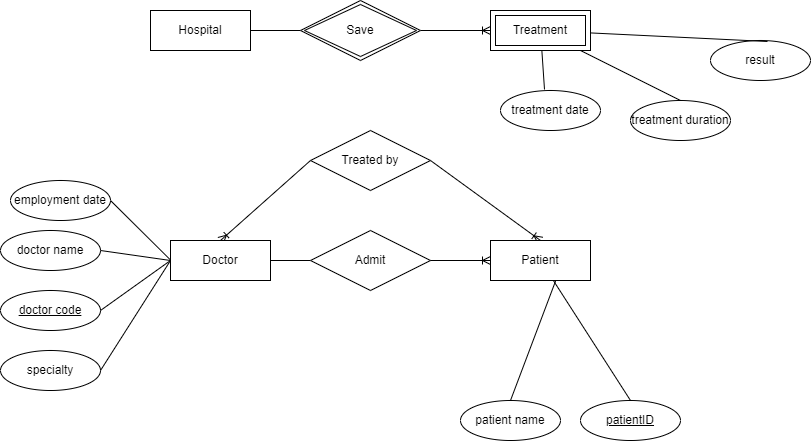

The diagram above was exported from draw.io. Its source (the exported page's mxGraphModel, read from the mxfile embedded in the PNG):
<mxGraphModel dx="1817" dy="1824" grid="1" gridSize="10" guides="1" tooltips="1" connect="1" arrows="1" fold="1" page="1" pageScale="1" pageWidth="850" pageHeight="1100" math="0" shadow="0" extFonts="Permanent Marker^https://fonts.googleapis.com/css?family=Permanent+Marker">
  <root>
    <mxCell id="0" />
    <mxCell id="1" parent="0" />
    <mxCell id="hHDWBSuv6FQ9xTuvMSeh-38" style="edgeStyle=none;rounded=0;orthogonalLoop=1;jettySize=auto;html=1;entryX=0;entryY=0.5;entryDx=0;entryDy=0;endArrow=none;endFill=0;" edge="1" parent="1" source="hHDWBSuv6FQ9xTuvMSeh-4" target="hHDWBSuv6FQ9xTuvMSeh-17">
      <mxGeometry relative="1" as="geometry" />
    </mxCell>
    <mxCell id="hHDWBSuv6FQ9xTuvMSeh-17" value="Admit" style="shape=rhombus;perimeter=rhombusPerimeter;whiteSpace=wrap;html=1;align=center;" vertex="1" parent="1">
      <mxGeometry x="120" y="50" width="120" height="60" as="geometry" />
    </mxCell>
    <mxCell id="hHDWBSuv6FQ9xTuvMSeh-43" style="edgeStyle=none;rounded=0;orthogonalLoop=1;jettySize=auto;html=1;entryX=0.5;entryY=0;entryDx=0;entryDy=0;exitX=0;exitY=0.5;exitDx=0;exitDy=0;exitPerimeter=0;endArrow=ERoneToMany;endFill=0;" edge="1" parent="1" source="hHDWBSuv6FQ9xTuvMSeh-19" target="hHDWBSuv6FQ9xTuvMSeh-4">
      <mxGeometry relative="1" as="geometry">
        <mxPoint x="120.9677419354839" y="-24.51612903225805" as="sourcePoint" />
        <mxPoint y="40" as="targetPoint" />
      </mxGeometry>
    </mxCell>
    <mxCell id="hHDWBSuv6FQ9xTuvMSeh-44" style="edgeStyle=none;rounded=0;orthogonalLoop=1;jettySize=auto;html=1;entryX=0.5;entryY=0;entryDx=0;entryDy=0;exitX=1;exitY=0.5;exitDx=0;exitDy=0;endArrow=ERoneToMany;endFill=0;" edge="1" parent="1" source="hHDWBSuv6FQ9xTuvMSeh-19" target="hHDWBSuv6FQ9xTuvMSeh-5">
      <mxGeometry relative="1" as="geometry">
        <mxPoint x="240.0022580645161" y="-14.51612903225805" as="sourcePoint" />
        <mxPoint x="360.97" y="50" as="targetPoint" />
      </mxGeometry>
    </mxCell>
    <mxCell id="hHDWBSuv6FQ9xTuvMSeh-19" value="Treated by" style="shape=rhombus;perimeter=rhombusPerimeter;whiteSpace=wrap;html=1;align=center;" vertex="1" parent="1">
      <mxGeometry x="120" y="-50" width="120" height="60" as="geometry" />
    </mxCell>
    <mxCell id="hHDWBSuv6FQ9xTuvMSeh-23" value="" style="endArrow=none;html=1;rounded=0;exitX=1;exitY=0.5;exitDx=0;exitDy=0;" edge="1" parent="1" source="hHDWBSuv6FQ9xTuvMSeh-11">
      <mxGeometry relative="1" as="geometry">
        <mxPoint x="-70" y="10" as="sourcePoint" />
        <mxPoint x="-20" y="79.5" as="targetPoint" />
      </mxGeometry>
    </mxCell>
    <mxCell id="hHDWBSuv6FQ9xTuvMSeh-40" value="" style="fontSize=12;html=1;endArrow=ERoneToMany;rounded=0;exitX=1;exitY=0.5;exitDx=0;exitDy=0;" edge="1" parent="1" source="hHDWBSuv6FQ9xTuvMSeh-17" target="hHDWBSuv6FQ9xTuvMSeh-5">
      <mxGeometry width="100" height="100" relative="1" as="geometry">
        <mxPoint x="240" y="80" as="sourcePoint" />
        <mxPoint x="440" y="90" as="targetPoint" />
      </mxGeometry>
    </mxCell>
    <mxCell id="hHDWBSuv6FQ9xTuvMSeh-45" value="" style="group" vertex="1" connectable="0" parent="1">
      <mxGeometry x="300" y="-170" width="320" height="130" as="geometry" />
    </mxCell>
    <mxCell id="hHDWBSuv6FQ9xTuvMSeh-6" value="Treatment" style="shape=ext;margin=3;double=1;whiteSpace=wrap;html=1;align=center;" vertex="1" parent="hHDWBSuv6FQ9xTuvMSeh-45">
      <mxGeometry width="100" height="40" as="geometry" />
    </mxCell>
    <mxCell id="hHDWBSuv6FQ9xTuvMSeh-14" value="treatment date" style="ellipse;whiteSpace=wrap;html=1;align=center;" vertex="1" parent="hHDWBSuv6FQ9xTuvMSeh-45">
      <mxGeometry x="10" y="80" width="100" height="40" as="geometry" />
    </mxCell>
    <mxCell id="hHDWBSuv6FQ9xTuvMSeh-15" value="treatment duration" style="ellipse;whiteSpace=wrap;html=1;align=center;" vertex="1" parent="hHDWBSuv6FQ9xTuvMSeh-45">
      <mxGeometry x="140" y="90" width="100" height="40" as="geometry" />
    </mxCell>
    <mxCell id="hHDWBSuv6FQ9xTuvMSeh-16" value="result" style="ellipse;whiteSpace=wrap;html=1;align=center;" vertex="1" parent="hHDWBSuv6FQ9xTuvMSeh-45">
      <mxGeometry x="220" y="30" width="100" height="40" as="geometry" />
    </mxCell>
    <mxCell id="hHDWBSuv6FQ9xTuvMSeh-32" style="edgeStyle=none;rounded=0;orthogonalLoop=1;jettySize=auto;html=1;entryX=0.44;entryY=-0.025;entryDx=0;entryDy=0;entryPerimeter=0;endArrow=none;endFill=0;" edge="1" parent="hHDWBSuv6FQ9xTuvMSeh-45" source="hHDWBSuv6FQ9xTuvMSeh-6" target="hHDWBSuv6FQ9xTuvMSeh-14">
      <mxGeometry relative="1" as="geometry" />
    </mxCell>
    <mxCell id="hHDWBSuv6FQ9xTuvMSeh-33" style="edgeStyle=none;rounded=0;orthogonalLoop=1;jettySize=auto;html=1;entryX=0.5;entryY=0;entryDx=0;entryDy=0;endArrow=none;endFill=0;" edge="1" parent="hHDWBSuv6FQ9xTuvMSeh-45" source="hHDWBSuv6FQ9xTuvMSeh-6" target="hHDWBSuv6FQ9xTuvMSeh-15">
      <mxGeometry relative="1" as="geometry" />
    </mxCell>
    <mxCell id="hHDWBSuv6FQ9xTuvMSeh-34" style="edgeStyle=none;rounded=0;orthogonalLoop=1;jettySize=auto;html=1;entryX=0.57;entryY=0.025;entryDx=0;entryDy=0;entryPerimeter=0;endArrow=none;endFill=0;" edge="1" parent="hHDWBSuv6FQ9xTuvMSeh-45" source="hHDWBSuv6FQ9xTuvMSeh-6" target="hHDWBSuv6FQ9xTuvMSeh-16">
      <mxGeometry relative="1" as="geometry" />
    </mxCell>
    <mxCell id="hHDWBSuv6FQ9xTuvMSeh-46" value="" style="group" vertex="1" connectable="0" parent="1">
      <mxGeometry x="-190" width="270" height="210" as="geometry" />
    </mxCell>
    <mxCell id="hHDWBSuv6FQ9xTuvMSeh-4" value="Doctor" style="whiteSpace=wrap;html=1;align=center;" vertex="1" parent="hHDWBSuv6FQ9xTuvMSeh-46">
      <mxGeometry x="170" y="60" width="100" height="40" as="geometry" />
    </mxCell>
    <mxCell id="hHDWBSuv6FQ9xTuvMSeh-8" value="doctor code" style="ellipse;whiteSpace=wrap;html=1;align=center;fontStyle=4;" vertex="1" parent="hHDWBSuv6FQ9xTuvMSeh-46">
      <mxGeometry y="110" width="100" height="40" as="geometry" />
    </mxCell>
    <mxCell id="hHDWBSuv6FQ9xTuvMSeh-10" value="doctor name" style="ellipse;whiteSpace=wrap;html=1;align=center;" vertex="1" parent="hHDWBSuv6FQ9xTuvMSeh-46">
      <mxGeometry y="50" width="100" height="40" as="geometry" />
    </mxCell>
    <mxCell id="hHDWBSuv6FQ9xTuvMSeh-11" value="employment date" style="ellipse;whiteSpace=wrap;html=1;align=center;" vertex="1" parent="hHDWBSuv6FQ9xTuvMSeh-46">
      <mxGeometry x="10" width="100" height="40" as="geometry" />
    </mxCell>
    <mxCell id="hHDWBSuv6FQ9xTuvMSeh-12" value="specialty" style="ellipse;whiteSpace=wrap;html=1;align=center;" vertex="1" parent="hHDWBSuv6FQ9xTuvMSeh-46">
      <mxGeometry y="170" width="100" height="40" as="geometry" />
    </mxCell>
    <mxCell id="hHDWBSuv6FQ9xTuvMSeh-27" value="" style="endArrow=none;html=1;rounded=0;entryX=0;entryY=0.5;entryDx=0;entryDy=0;exitX=1;exitY=0.5;exitDx=0;exitDy=0;" edge="1" parent="hHDWBSuv6FQ9xTuvMSeh-46" source="hHDWBSuv6FQ9xTuvMSeh-8" target="hHDWBSuv6FQ9xTuvMSeh-4">
      <mxGeometry relative="1" as="geometry">
        <mxPoint x="100" y="130" as="sourcePoint" />
        <mxPoint x="260" y="130" as="targetPoint" />
      </mxGeometry>
    </mxCell>
    <mxCell id="hHDWBSuv6FQ9xTuvMSeh-24" value="" style="endArrow=none;html=1;rounded=0;entryX=0;entryY=0.5;entryDx=0;entryDy=0;exitX=1;exitY=0.5;exitDx=0;exitDy=0;" edge="1" parent="hHDWBSuv6FQ9xTuvMSeh-46" source="hHDWBSuv6FQ9xTuvMSeh-10" target="hHDWBSuv6FQ9xTuvMSeh-4">
      <mxGeometry relative="1" as="geometry">
        <mxPoint x="70" y="60" as="sourcePoint" />
        <mxPoint x="150" y="70.5" as="targetPoint" />
      </mxGeometry>
    </mxCell>
    <mxCell id="hHDWBSuv6FQ9xTuvMSeh-28" value="" style="endArrow=none;html=1;rounded=0;entryX=0;entryY=0.5;entryDx=0;entryDy=0;exitX=1;exitY=0.5;exitDx=0;exitDy=0;" edge="1" parent="hHDWBSuv6FQ9xTuvMSeh-46" source="hHDWBSuv6FQ9xTuvMSeh-12" target="hHDWBSuv6FQ9xTuvMSeh-4">
      <mxGeometry relative="1" as="geometry">
        <mxPoint x="100" y="190" as="sourcePoint" />
        <mxPoint x="260" y="190" as="targetPoint" />
      </mxGeometry>
    </mxCell>
    <mxCell id="hHDWBSuv6FQ9xTuvMSeh-47" value="" style="group" vertex="1" connectable="0" parent="1">
      <mxGeometry x="270" y="60" width="220" height="200" as="geometry" />
    </mxCell>
    <mxCell id="hHDWBSuv6FQ9xTuvMSeh-9" value="patientID" style="ellipse;whiteSpace=wrap;html=1;align=center;fontStyle=4;" vertex="1" parent="hHDWBSuv6FQ9xTuvMSeh-47">
      <mxGeometry x="120" y="160" width="100" height="40" as="geometry" />
    </mxCell>
    <mxCell id="hHDWBSuv6FQ9xTuvMSeh-13" value="patient name" style="ellipse;whiteSpace=wrap;html=1;align=center;" vertex="1" parent="hHDWBSuv6FQ9xTuvMSeh-47">
      <mxGeometry y="160" width="100" height="40" as="geometry" />
    </mxCell>
    <mxCell id="hHDWBSuv6FQ9xTuvMSeh-5" value="Patient" style="whiteSpace=wrap;html=1;align=center;" vertex="1" parent="hHDWBSuv6FQ9xTuvMSeh-47">
      <mxGeometry x="30" width="100" height="40" as="geometry" />
    </mxCell>
    <mxCell id="hHDWBSuv6FQ9xTuvMSeh-30" value="" style="endArrow=none;html=1;rounded=0;exitX=0.5;exitY=0;exitDx=0;exitDy=0;entryX=0.654;entryY=0.992;entryDx=0;entryDy=0;entryPerimeter=0;" edge="1" parent="hHDWBSuv6FQ9xTuvMSeh-47" source="hHDWBSuv6FQ9xTuvMSeh-13" target="hHDWBSuv6FQ9xTuvMSeh-5">
      <mxGeometry relative="1" as="geometry">
        <mxPoint x="140" y="100" as="sourcePoint" />
        <mxPoint x="300" y="100" as="targetPoint" />
      </mxGeometry>
    </mxCell>
    <mxCell id="hHDWBSuv6FQ9xTuvMSeh-31" style="edgeStyle=none;rounded=0;orthogonalLoop=1;jettySize=auto;html=1;entryX=0.5;entryY=0;entryDx=0;entryDy=0;endArrow=none;endFill=0;" edge="1" parent="hHDWBSuv6FQ9xTuvMSeh-47" source="hHDWBSuv6FQ9xTuvMSeh-5" target="hHDWBSuv6FQ9xTuvMSeh-9">
      <mxGeometry relative="1" as="geometry" />
    </mxCell>
    <mxCell id="hHDWBSuv6FQ9xTuvMSeh-51" style="edgeStyle=none;rounded=0;orthogonalLoop=1;jettySize=auto;html=1;entryX=0;entryY=0.5;entryDx=0;entryDy=0;endArrow=none;endFill=0;" edge="1" parent="1" source="hHDWBSuv6FQ9xTuvMSeh-49" target="hHDWBSuv6FQ9xTuvMSeh-54">
      <mxGeometry relative="1" as="geometry">
        <mxPoint x="110" y="-150" as="targetPoint" />
      </mxGeometry>
    </mxCell>
    <mxCell id="hHDWBSuv6FQ9xTuvMSeh-49" value="Hospital" style="whiteSpace=wrap;html=1;align=center;" vertex="1" parent="1">
      <mxGeometry x="-40" y="-170" width="100" height="40" as="geometry" />
    </mxCell>
    <mxCell id="hHDWBSuv6FQ9xTuvMSeh-52" style="edgeStyle=none;rounded=0;orthogonalLoop=1;jettySize=auto;html=1;entryX=0;entryY=0.5;entryDx=0;entryDy=0;endArrow=ERoneToMany;endFill=0;exitX=1;exitY=0.5;exitDx=0;exitDy=0;" edge="1" parent="1" source="hHDWBSuv6FQ9xTuvMSeh-54" target="hHDWBSuv6FQ9xTuvMSeh-6">
      <mxGeometry relative="1" as="geometry">
        <mxPoint x="230" y="-150" as="sourcePoint" />
      </mxGeometry>
    </mxCell>
    <mxCell id="hHDWBSuv6FQ9xTuvMSeh-54" value="Save" style="shape=rhombus;double=1;perimeter=rhombusPerimeter;whiteSpace=wrap;html=1;align=center;" vertex="1" parent="1">
      <mxGeometry x="110" y="-180" width="120" height="60" as="geometry" />
    </mxCell>
  </root>
</mxGraphModel>